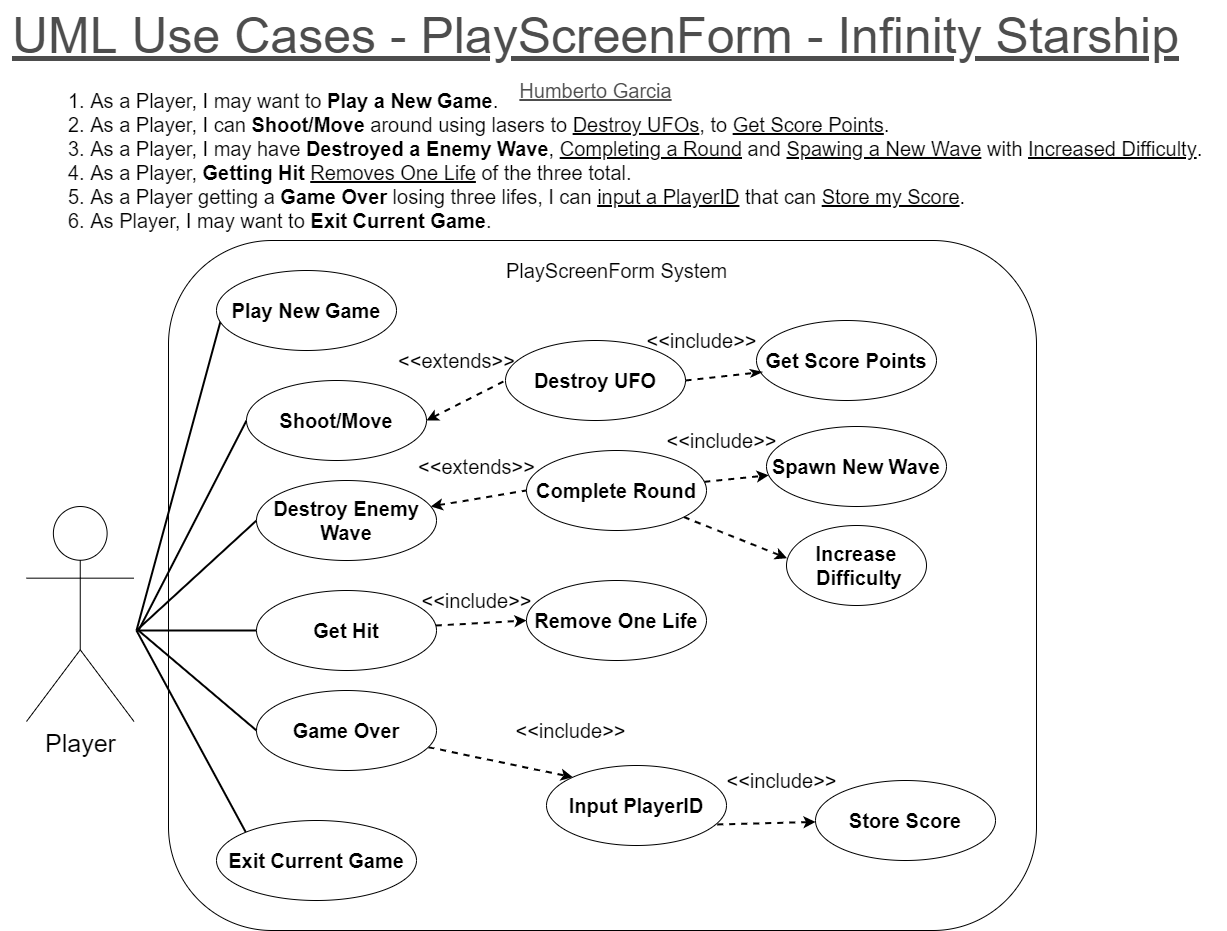

The diagram above was exported from draw.io. Its source (the exported page's mxGraphModel, read from the mxfile embedded in the PNG):
<mxGraphModel dx="1886" dy="913" grid="1" gridSize="10" guides="1" tooltips="1" connect="1" arrows="1" fold="1" page="1" pageScale="1" pageWidth="700" pageHeight="1000" background="#ffffff" math="0" shadow="0">
  <root>
    <mxCell id="WIyWlLk6GJQsqaUBKTNV-0" />
    <mxCell id="WIyWlLk6GJQsqaUBKTNV-1" parent="WIyWlLk6GJQsqaUBKTNV-0" />
    <mxCell id="yiOUxmoa4Ia79uWthMJw-11" value="" style="rounded=1;whiteSpace=wrap;html=1;fontSize=20;fillColor=none;" parent="WIyWlLk6GJQsqaUBKTNV-1" vertex="1">
      <mxGeometry x="272" y="265" width="868" height="690" as="geometry" />
    </mxCell>
    <mxCell id="vLL9UpFWgCpI62rlACPg-55" value="&lt;font style=&quot;font-size: 50px;&quot;&gt;UML Use Cases - PlayScreenForm - Infinity Starship&lt;/font&gt;" style="text;html=1;align=center;verticalAlign=middle;resizable=0;points=[];autosize=1;strokeColor=none;fillColor=none;fontSize=12;labelBackgroundColor=none;fontStyle=4;horizontal=1;labelBorderColor=none;spacingTop=0;fontColor=#4D4D4D;" parent="WIyWlLk6GJQsqaUBKTNV-1" vertex="1">
      <mxGeometry x="104" y="25" width="1190" height="70" as="geometry" />
    </mxCell>
    <mxCell id="vLL9UpFWgCpI62rlACPg-56" value="&lt;font style=&quot;font-size: 20px;&quot;&gt;Humberto Garcia&lt;/font&gt;" style="text;html=1;align=center;verticalAlign=middle;resizable=0;points=[];autosize=1;strokeColor=none;fillColor=none;fontSize=20;labelBackgroundColor=none;fontStyle=4;horizontal=1;labelBorderColor=none;spacingTop=0;fontColor=#4D4D4D;" parent="WIyWlLk6GJQsqaUBKTNV-1" vertex="1">
      <mxGeometry x="609" y="95" width="180" height="40" as="geometry" />
    </mxCell>
    <mxCell id="19M5Xr5DSansxKgTvQKT-0" value="&lt;font style=&quot;font-size: 25px;&quot;&gt;Player&lt;/font&gt;" style="shape=umlActor;verticalLabelPosition=bottom;verticalAlign=top;html=1;outlineConnect=0;" parent="WIyWlLk6GJQsqaUBKTNV-1" vertex="1">
      <mxGeometry x="130" y="531" width="107.5" height="215" as="geometry" />
    </mxCell>
    <mxCell id="yiOUxmoa4Ia79uWthMJw-3" value="1. As a Player, I may want to &lt;b&gt;Play a New Game&lt;/b&gt;.&lt;br&gt;2. As a Player, I can&amp;nbsp;&lt;b&gt;Shoot/Move&lt;/b&gt; around using lasers to &lt;u&gt;Destroy UFOs&lt;/u&gt;, to &lt;u&gt;Get Score Points&lt;/u&gt;.&lt;br&gt;3. As a Player, I may have &lt;b&gt;Destroyed a Enemy Wave&lt;/b&gt;, &lt;u&gt;Completing a Round&lt;/u&gt; and &lt;u&gt;Spawing a New Wave&lt;/u&gt; with &lt;u&gt;Increased Difficulty&lt;/u&gt;.&amp;nbsp;&lt;br&gt;4. As a Player, &lt;b&gt;Getting Hit&lt;/b&gt;&amp;nbsp;&lt;u&gt;Removes One Life&lt;/u&gt; of the three total.&lt;br&gt;5. As a Player getting a&amp;nbsp;&lt;b&gt;Game Over&lt;/b&gt;&amp;nbsp;losing three lifes, I can&amp;nbsp;&lt;u&gt;input a PlayerID&lt;/u&gt; that can &lt;u&gt;Store my Score&lt;/u&gt;.&lt;br&gt;6. As Player, I may want to &lt;b&gt;Exit Current Game&lt;/b&gt;." style="text;html=1;align=left;verticalAlign=middle;resizable=0;points=[];autosize=1;strokeColor=none;fillColor=none;fontSize=20;" parent="WIyWlLk6GJQsqaUBKTNV-1" vertex="1">
      <mxGeometry x="170" y="105" width="1160" height="160" as="geometry" />
    </mxCell>
    <mxCell id="yiOUxmoa4Ia79uWthMJw-56" style="edgeStyle=none;rounded=0;orthogonalLoop=1;jettySize=auto;html=1;fontSize=20;endArrow=none;endFill=0;strokeWidth=2;exitX=0;exitY=0.5;exitDx=0;exitDy=0;" parent="WIyWlLk6GJQsqaUBKTNV-1" source="yiOUxmoa4Ia79uWthMJw-5" edge="1">
      <mxGeometry relative="1" as="geometry">
        <mxPoint x="242" y="655" as="targetPoint" />
      </mxGeometry>
    </mxCell>
    <mxCell id="yiOUxmoa4Ia79uWthMJw-57" style="edgeStyle=none;rounded=0;orthogonalLoop=1;jettySize=auto;html=1;exitX=1;exitY=0.5;exitDx=0;exitDy=0;entryX=0;entryY=0.5;entryDx=0;entryDy=0;fontSize=20;endArrow=none;endFill=0;strokeWidth=2;dashed=1;startArrow=classic;startFill=1;" parent="WIyWlLk6GJQsqaUBKTNV-1" source="yiOUxmoa4Ia79uWthMJw-5" target="yiOUxmoa4Ia79uWthMJw-19" edge="1">
      <mxGeometry relative="1" as="geometry" />
    </mxCell>
    <mxCell id="yiOUxmoa4Ia79uWthMJw-5" value="&lt;span style=&quot;font-size: 20px;&quot;&gt;&lt;b&gt;Shoot/Move&lt;/b&gt;&lt;/span&gt;" style="ellipse;whiteSpace=wrap;html=1;" parent="WIyWlLk6GJQsqaUBKTNV-1" vertex="1">
      <mxGeometry x="350" y="405" width="180" height="80" as="geometry" />
    </mxCell>
    <mxCell id="yiOUxmoa4Ia79uWthMJw-95" style="edgeStyle=none;rounded=0;orthogonalLoop=1;jettySize=auto;html=1;exitX=0.949;exitY=0.737;exitDx=0;exitDy=0;fontSize=20;endArrow=classic;endFill=1;strokeWidth=2;dashed=1;exitPerimeter=0;" parent="WIyWlLk6GJQsqaUBKTNV-1" source="yiOUxmoa4Ia79uWthMJw-106" target="yiOUxmoa4Ia79uWthMJw-60" edge="1">
      <mxGeometry relative="1" as="geometry" />
    </mxCell>
    <mxCell id="yiOUxmoa4Ia79uWthMJw-109" style="edgeStyle=none;rounded=0;orthogonalLoop=1;jettySize=auto;html=1;entryX=0;entryY=0;entryDx=0;entryDy=0;fontSize=20;endArrow=classic;endFill=1;strokeWidth=2;dashed=1;" parent="WIyWlLk6GJQsqaUBKTNV-1" source="yiOUxmoa4Ia79uWthMJw-6" target="yiOUxmoa4Ia79uWthMJw-106" edge="1">
      <mxGeometry relative="1" as="geometry" />
    </mxCell>
    <mxCell id="yiOUxmoa4Ia79uWthMJw-6" value="&lt;b&gt;&lt;font style=&quot;font-size: 20px;&quot;&gt;Game Over&lt;/font&gt;&lt;/b&gt;" style="ellipse;whiteSpace=wrap;html=1;" parent="WIyWlLk6GJQsqaUBKTNV-1" vertex="1">
      <mxGeometry x="360" y="715" width="180" height="80" as="geometry" />
    </mxCell>
    <mxCell id="yiOUxmoa4Ia79uWthMJw-7" value="&lt;b&gt;&lt;font style=&quot;font-size: 20px;&quot;&gt;Get Score Points&lt;/font&gt;&lt;/b&gt;" style="ellipse;whiteSpace=wrap;html=1;" parent="WIyWlLk6GJQsqaUBKTNV-1" vertex="1">
      <mxGeometry x="860" y="345" width="180" height="80" as="geometry" />
    </mxCell>
    <mxCell id="yiOUxmoa4Ia79uWthMJw-9" value="" style="endArrow=none;html=1;rounded=0;fontSize=20;entryX=0;entryY=0.5;entryDx=0;entryDy=0;strokeWidth=2;" parent="WIyWlLk6GJQsqaUBKTNV-1" target="yiOUxmoa4Ia79uWthMJw-6" edge="1">
      <mxGeometry width="50" height="50" relative="1" as="geometry">
        <mxPoint x="242" y="655" as="sourcePoint" />
        <mxPoint x="535.0000000000114" y="456" as="targetPoint" />
      </mxGeometry>
    </mxCell>
    <mxCell id="yiOUxmoa4Ia79uWthMJw-120" style="edgeStyle=none;rounded=0;orthogonalLoop=1;jettySize=auto;html=1;entryX=0.032;entryY=0.644;entryDx=0;entryDy=0;entryPerimeter=0;fontSize=15;endArrow=classicThin;endFill=1;strokeWidth=2;exitX=1;exitY=0.5;exitDx=0;exitDy=0;dashed=1;" parent="WIyWlLk6GJQsqaUBKTNV-1" source="yiOUxmoa4Ia79uWthMJw-19" target="yiOUxmoa4Ia79uWthMJw-7" edge="1">
      <mxGeometry relative="1" as="geometry" />
    </mxCell>
    <mxCell id="yiOUxmoa4Ia79uWthMJw-19" value="&lt;span style=&quot;font-size: 20px;&quot;&gt;&lt;b&gt;Destroy UFO&lt;/b&gt;&lt;/span&gt;" style="ellipse;whiteSpace=wrap;html=1;" parent="WIyWlLk6GJQsqaUBKTNV-1" vertex="1">
      <mxGeometry x="609" y="365" width="180" height="80" as="geometry" />
    </mxCell>
    <mxCell id="yiOUxmoa4Ia79uWthMJw-84" style="edgeStyle=none;rounded=0;orthogonalLoop=1;jettySize=auto;html=1;entryX=0;entryY=0.5;entryDx=0;entryDy=0;fontSize=20;endArrow=none;endFill=0;strokeWidth=2;" parent="WIyWlLk6GJQsqaUBKTNV-1" edge="1">
      <mxGeometry relative="1" as="geometry">
        <mxPoint x="947.4604989415484" y="696.0526680779358" as="sourcePoint" />
      </mxGeometry>
    </mxCell>
    <mxCell id="yiOUxmoa4Ia79uWthMJw-60" value="&lt;b&gt;&lt;font style=&quot;font-size: 20px;&quot;&gt;Store Score&lt;br&gt;&lt;/font&gt;&lt;/b&gt;" style="ellipse;whiteSpace=wrap;html=1;" parent="WIyWlLk6GJQsqaUBKTNV-1" vertex="1">
      <mxGeometry x="919" y="805" width="180" height="80" as="geometry" />
    </mxCell>
    <mxCell id="yiOUxmoa4Ia79uWthMJw-83" style="edgeStyle=none;rounded=0;orthogonalLoop=1;jettySize=auto;html=1;exitX=1;exitY=0.5;exitDx=0;exitDy=0;entryX=0;entryY=0.5;entryDx=0;entryDy=0;fontSize=20;endArrow=none;endFill=0;strokeWidth=2;" parent="WIyWlLk6GJQsqaUBKTNV-1" edge="1">
      <mxGeometry relative="1" as="geometry">
        <mxPoint x="745" y="741" as="sourcePoint" />
      </mxGeometry>
    </mxCell>
    <mxCell id="yiOUxmoa4Ia79uWthMJw-88" style="edgeStyle=none;rounded=0;orthogonalLoop=1;jettySize=auto;html=1;entryX=0.5;entryY=0;entryDx=0;entryDy=0;fontSize=20;endArrow=none;endFill=0;strokeWidth=2;" parent="WIyWlLk6GJQsqaUBKTNV-1" edge="1">
      <mxGeometry relative="1" as="geometry">
        <mxPoint x="1099.0000000000005" y="654" as="sourcePoint" />
      </mxGeometry>
    </mxCell>
    <mxCell id="yiOUxmoa4Ia79uWthMJw-99" style="edgeStyle=none;rounded=0;orthogonalLoop=1;jettySize=auto;html=1;entryX=1;entryY=0.5;entryDx=0;entryDy=0;fontSize=20;endArrow=none;endFill=0;strokeWidth=2;" parent="WIyWlLk6GJQsqaUBKTNV-1" edge="1">
      <mxGeometry relative="1" as="geometry">
        <mxPoint x="798.75" y="730.0000000000002" as="targetPoint" />
      </mxGeometry>
    </mxCell>
    <mxCell id="yiOUxmoa4Ia79uWthMJw-87" style="edgeStyle=none;rounded=0;orthogonalLoop=1;jettySize=auto;html=1;entryX=0.5;entryY=0;entryDx=0;entryDy=0;fontSize=20;endArrow=none;endFill=0;strokeWidth=2;" parent="WIyWlLk6GJQsqaUBKTNV-1" edge="1">
      <mxGeometry relative="1" as="geometry">
        <mxPoint x="1099.0000000000005" y="774" as="sourcePoint" />
      </mxGeometry>
    </mxCell>
    <mxCell id="yiOUxmoa4Ia79uWthMJw-101" style="edgeStyle=none;rounded=0;orthogonalLoop=1;jettySize=auto;html=1;fontSize=20;endArrow=none;endFill=0;strokeWidth=2;exitX=0;exitY=0.5;exitDx=0;exitDy=0;" parent="WIyWlLk6GJQsqaUBKTNV-1" source="yiOUxmoa4Ia79uWthMJw-100" edge="1">
      <mxGeometry relative="1" as="geometry">
        <mxPoint x="240" y="655" as="targetPoint" />
        <mxPoint x="382.4168796633262" y="559.9789284712829" as="sourcePoint" />
      </mxGeometry>
    </mxCell>
    <mxCell id="yiOUxmoa4Ia79uWthMJw-103" style="edgeStyle=none;rounded=0;orthogonalLoop=1;jettySize=auto;html=1;entryX=0;entryY=0.5;entryDx=0;entryDy=0;fontSize=20;endArrow=none;endFill=0;strokeWidth=2;dashed=1;startArrow=classic;startFill=1;" parent="WIyWlLk6GJQsqaUBKTNV-1" source="yiOUxmoa4Ia79uWthMJw-100" target="yiOUxmoa4Ia79uWthMJw-102" edge="1">
      <mxGeometry relative="1" as="geometry" />
    </mxCell>
    <mxCell id="yiOUxmoa4Ia79uWthMJw-100" value="&lt;span style=&quot;font-size: 20px;&quot;&gt;&lt;b&gt;Destroy Enemy Wave&lt;/b&gt;&lt;/span&gt;" style="ellipse;whiteSpace=wrap;html=1;" parent="WIyWlLk6GJQsqaUBKTNV-1" vertex="1">
      <mxGeometry x="360" y="505" width="180" height="80" as="geometry" />
    </mxCell>
    <mxCell id="yiOUxmoa4Ia79uWthMJw-105" style="edgeStyle=none;rounded=0;orthogonalLoop=1;jettySize=auto;html=1;fontSize=20;endArrow=classic;endFill=1;strokeWidth=2;dashed=1;" parent="WIyWlLk6GJQsqaUBKTNV-1" source="yiOUxmoa4Ia79uWthMJw-102" target="yiOUxmoa4Ia79uWthMJw-104" edge="1">
      <mxGeometry relative="1" as="geometry" />
    </mxCell>
    <mxCell id="yiOUxmoa4Ia79uWthMJw-125" style="edgeStyle=none;rounded=0;orthogonalLoop=1;jettySize=auto;html=1;entryX=0.004;entryY=0.409;entryDx=0;entryDy=0;entryPerimeter=0;dashed=1;fontSize=15;startArrow=none;startFill=0;endArrow=classic;endFill=1;strokeWidth=2;" parent="WIyWlLk6GJQsqaUBKTNV-1" source="yiOUxmoa4Ia79uWthMJw-102" target="yiOUxmoa4Ia79uWthMJw-124" edge="1">
      <mxGeometry relative="1" as="geometry" />
    </mxCell>
    <mxCell id="yiOUxmoa4Ia79uWthMJw-102" value="&lt;span style=&quot;font-size: 20px;&quot;&gt;&lt;b&gt;Complete Round&lt;br&gt;&lt;/b&gt;&lt;/span&gt;" style="ellipse;whiteSpace=wrap;html=1;" parent="WIyWlLk6GJQsqaUBKTNV-1" vertex="1">
      <mxGeometry x="630" y="475" width="180" height="80" as="geometry" />
    </mxCell>
    <mxCell id="yiOUxmoa4Ia79uWthMJw-104" value="&lt;span style=&quot;font-size: 20px;&quot;&gt;&lt;b&gt;Spawn New Wave&lt;br&gt;&lt;/b&gt;&lt;/span&gt;" style="ellipse;whiteSpace=wrap;html=1;" parent="WIyWlLk6GJQsqaUBKTNV-1" vertex="1">
      <mxGeometry x="870" y="451" width="180" height="80" as="geometry" />
    </mxCell>
    <mxCell id="yiOUxmoa4Ia79uWthMJw-106" value="&lt;b&gt;&lt;font style=&quot;font-size: 20px;&quot;&gt;Input PlayerID&lt;/font&gt;&lt;/b&gt;" style="ellipse;whiteSpace=wrap;html=1;" parent="WIyWlLk6GJQsqaUBKTNV-1" vertex="1">
      <mxGeometry x="650" y="790" width="180" height="80" as="geometry" />
    </mxCell>
    <mxCell id="yiOUxmoa4Ia79uWthMJw-116" style="edgeStyle=none;rounded=0;orthogonalLoop=1;jettySize=auto;html=1;fontSize=15;endArrow=none;endFill=0;strokeWidth=2;exitX=0;exitY=0;exitDx=0;exitDy=0;" parent="WIyWlLk6GJQsqaUBKTNV-1" source="yiOUxmoa4Ia79uWthMJw-107" edge="1">
      <mxGeometry relative="1" as="geometry">
        <mxPoint x="240" y="655.0000000000002" as="targetPoint" />
      </mxGeometry>
    </mxCell>
    <mxCell id="yiOUxmoa4Ia79uWthMJw-107" value="&lt;b&gt;&lt;font style=&quot;font-size: 20px;&quot;&gt;Exit Current Game&lt;/font&gt;&lt;/b&gt;" style="ellipse;whiteSpace=wrap;html=1;" parent="WIyWlLk6GJQsqaUBKTNV-1" vertex="1">
      <mxGeometry x="320" y="845" width="200" height="80" as="geometry" />
    </mxCell>
    <mxCell id="yiOUxmoa4Ia79uWthMJw-110" value="&amp;lt;&amp;lt;include&amp;gt;&amp;gt;" style="text;html=1;align=center;verticalAlign=middle;resizable=0;points=[];autosize=1;strokeColor=none;fillColor=none;fontSize=20;" parent="WIyWlLk6GJQsqaUBKTNV-1" vertex="1">
      <mxGeometry x="609" y="735" width="130" height="40" as="geometry" />
    </mxCell>
    <mxCell id="yiOUxmoa4Ia79uWthMJw-118" value="&amp;lt;&amp;lt;include&amp;gt;&amp;gt;" style="text;html=1;align=center;verticalAlign=middle;resizable=0;points=[];autosize=1;strokeColor=none;fillColor=none;fontSize=20;" parent="WIyWlLk6GJQsqaUBKTNV-1" vertex="1">
      <mxGeometry x="820" y="785" width="130" height="40" as="geometry" />
    </mxCell>
    <mxCell id="yiOUxmoa4Ia79uWthMJw-122" value="&amp;lt;&amp;lt;include&amp;gt;&amp;gt;" style="text;html=1;align=center;verticalAlign=middle;resizable=0;points=[];autosize=1;strokeColor=none;fillColor=none;fontSize=20;" parent="WIyWlLk6GJQsqaUBKTNV-1" vertex="1">
      <mxGeometry x="740" y="345" width="130" height="40" as="geometry" />
    </mxCell>
    <mxCell id="yiOUxmoa4Ia79uWthMJw-123" value="&amp;lt;&amp;lt;extends&amp;gt;&amp;gt;" style="text;html=1;align=center;verticalAlign=middle;resizable=0;points=[];autosize=1;strokeColor=none;fillColor=none;fontSize=20;" parent="WIyWlLk6GJQsqaUBKTNV-1" vertex="1">
      <mxGeometry x="490" y="365" width="140" height="40" as="geometry" />
    </mxCell>
    <mxCell id="yiOUxmoa4Ia79uWthMJw-124" value="&lt;span style=&quot;font-size: 20px;&quot;&gt;&lt;b&gt;Increase&lt;br&gt;&amp;nbsp;Difficulty&lt;br&gt;&lt;/b&gt;&lt;/span&gt;" style="ellipse;whiteSpace=wrap;html=1;" parent="WIyWlLk6GJQsqaUBKTNV-1" vertex="1">
      <mxGeometry x="890" y="550" width="140" height="80" as="geometry" />
    </mxCell>
    <mxCell id="yiOUxmoa4Ia79uWthMJw-126" value="&amp;lt;&amp;lt;include&amp;gt;&amp;gt;" style="text;html=1;align=center;verticalAlign=middle;resizable=0;points=[];autosize=1;strokeColor=none;fillColor=none;fontSize=20;" parent="WIyWlLk6GJQsqaUBKTNV-1" vertex="1">
      <mxGeometry x="760" y="445" width="130" height="40" as="geometry" />
    </mxCell>
    <mxCell id="yiOUxmoa4Ia79uWthMJw-127" value="&amp;lt;&amp;lt;extends&amp;gt;&amp;gt;" style="text;html=1;align=center;verticalAlign=middle;resizable=0;points=[];autosize=1;strokeColor=none;fillColor=none;fontSize=20;" parent="WIyWlLk6GJQsqaUBKTNV-1" vertex="1">
      <mxGeometry x="510" y="471" width="140" height="40" as="geometry" />
    </mxCell>
    <mxCell id="yiOUxmoa4Ia79uWthMJw-130" style="edgeStyle=none;rounded=0;orthogonalLoop=1;jettySize=auto;html=1;entryX=0;entryY=0.5;entryDx=0;entryDy=0;dashed=1;fontSize=15;startArrow=none;startFill=0;endArrow=classic;endFill=1;strokeWidth=2;" parent="WIyWlLk6GJQsqaUBKTNV-1" source="yiOUxmoa4Ia79uWthMJw-128" target="yiOUxmoa4Ia79uWthMJw-129" edge="1">
      <mxGeometry relative="1" as="geometry" />
    </mxCell>
    <mxCell id="yiOUxmoa4Ia79uWthMJw-132" style="edgeStyle=none;rounded=0;orthogonalLoop=1;jettySize=auto;html=1;exitX=0;exitY=0.5;exitDx=0;exitDy=0;fontSize=15;startArrow=none;startFill=0;endArrow=none;endFill=0;strokeWidth=2;" parent="WIyWlLk6GJQsqaUBKTNV-1" source="yiOUxmoa4Ia79uWthMJw-128" edge="1">
      <mxGeometry relative="1" as="geometry">
        <mxPoint x="240" y="655.0000000000002" as="targetPoint" />
      </mxGeometry>
    </mxCell>
    <mxCell id="yiOUxmoa4Ia79uWthMJw-128" value="&lt;span style=&quot;font-size: 20px;&quot;&gt;&lt;b&gt;Get Hit&lt;/b&gt;&lt;/span&gt;" style="ellipse;whiteSpace=wrap;html=1;" parent="WIyWlLk6GJQsqaUBKTNV-1" vertex="1">
      <mxGeometry x="360" y="615" width="180" height="80" as="geometry" />
    </mxCell>
    <mxCell id="yiOUxmoa4Ia79uWthMJw-129" value="&lt;span style=&quot;font-size: 20px;&quot;&gt;&lt;b&gt;Remove One Life&lt;/b&gt;&lt;/span&gt;" style="ellipse;whiteSpace=wrap;html=1;" parent="WIyWlLk6GJQsqaUBKTNV-1" vertex="1">
      <mxGeometry x="630" y="605" width="180" height="80" as="geometry" />
    </mxCell>
    <mxCell id="yiOUxmoa4Ia79uWthMJw-131" value="&amp;lt;&amp;lt;include&amp;gt;&amp;gt;" style="text;html=1;align=center;verticalAlign=middle;resizable=0;points=[];autosize=1;strokeColor=none;fillColor=none;fontSize=20;" parent="WIyWlLk6GJQsqaUBKTNV-1" vertex="1">
      <mxGeometry x="515" y="605" width="130" height="40" as="geometry" />
    </mxCell>
    <mxCell id="yiOUxmoa4Ia79uWthMJw-134" style="edgeStyle=none;rounded=0;orthogonalLoop=1;jettySize=auto;html=1;fontSize=15;startArrow=none;startFill=0;endArrow=none;endFill=0;strokeWidth=2;exitX=0.025;exitY=0.613;exitDx=0;exitDy=0;exitPerimeter=0;" parent="WIyWlLk6GJQsqaUBKTNV-1" source="yiOUxmoa4Ia79uWthMJw-133" edge="1">
      <mxGeometry relative="1" as="geometry">
        <mxPoint x="240" y="655.0000000000002" as="targetPoint" />
        <mxPoint x="390" y="385" as="sourcePoint" />
      </mxGeometry>
    </mxCell>
    <mxCell id="yiOUxmoa4Ia79uWthMJw-133" value="&lt;b&gt;&lt;font style=&quot;font-size: 20px;&quot;&gt;Play New Game&lt;/font&gt;&lt;/b&gt;" style="ellipse;whiteSpace=wrap;html=1;" parent="WIyWlLk6GJQsqaUBKTNV-1" vertex="1">
      <mxGeometry x="320" y="295" width="180" height="80" as="geometry" />
    </mxCell>
    <mxCell id="yiOUxmoa4Ia79uWthMJw-135" value="PlayScreenForm System" style="text;html=1;align=center;verticalAlign=middle;resizable=0;points=[];autosize=1;strokeColor=none;fillColor=none;fontSize=20;" parent="WIyWlLk6GJQsqaUBKTNV-1" vertex="1">
      <mxGeometry x="600" y="275" width="240" height="40" as="geometry" />
    </mxCell>
  </root>
</mxGraphModel>